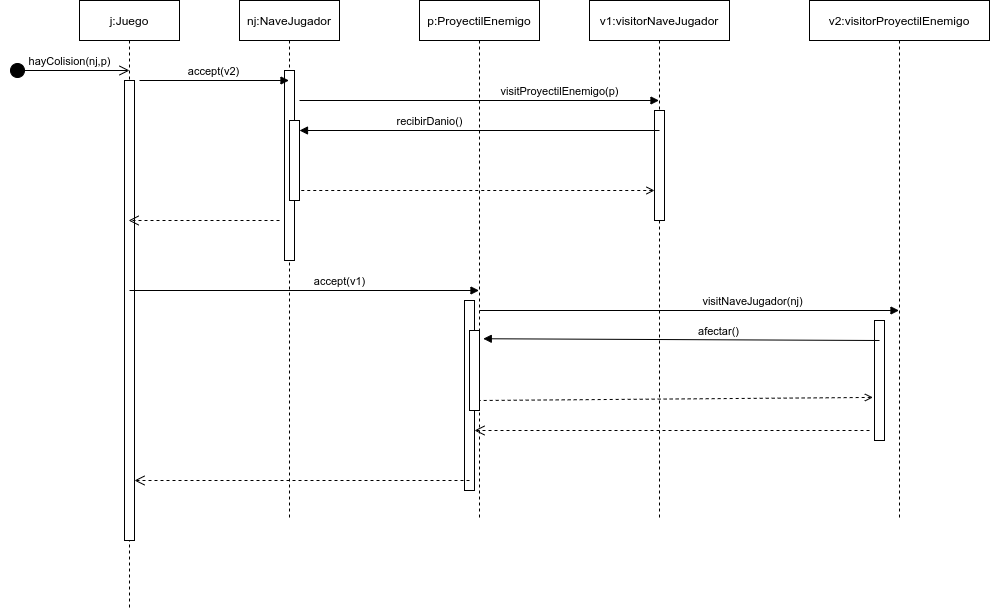

The diagram above was exported from draw.io. Its source (the exported page's mxGraphModel, read from the mxfile embedded in the PNG):
<mxGraphModel dx="1987" dy="660" grid="1" gridSize="10" guides="1" tooltips="1" connect="1" arrows="1" fold="1" page="1" pageScale="1" pageWidth="850" pageHeight="1100" math="0" shadow="0">
  <root>
    <mxCell id="0" />
    <mxCell id="1" parent="0" />
    <mxCell id="3nuBFxr9cyL0pnOWT2aG-1" value="nj:NaveJugador" style="shape=umlLifeline;perimeter=lifelinePerimeter;container=1;collapsible=0;recursiveResize=0;rounded=0;shadow=0;strokeWidth=1;" parent="1" vertex="1">
      <mxGeometry x="120" y="80" width="100" height="520" as="geometry" />
    </mxCell>
    <mxCell id="3nuBFxr9cyL0pnOWT2aG-2" value="" style="points=[];perimeter=orthogonalPerimeter;rounded=0;shadow=0;strokeWidth=1;" parent="3nuBFxr9cyL0pnOWT2aG-1" vertex="1">
      <mxGeometry x="45" y="70" width="10" height="190" as="geometry" />
    </mxCell>
    <mxCell id="3nuBFxr9cyL0pnOWT2aG-4" value="" style="points=[];perimeter=orthogonalPerimeter;rounded=0;shadow=0;strokeWidth=1;" parent="3nuBFxr9cyL0pnOWT2aG-1" vertex="1">
      <mxGeometry x="50" y="120" width="10" height="80" as="geometry" />
    </mxCell>
    <mxCell id="3nuBFxr9cyL0pnOWT2aG-5" value="p:ProyectilEnemigo" style="shape=umlLifeline;perimeter=lifelinePerimeter;container=1;collapsible=0;recursiveResize=0;rounded=0;shadow=0;strokeWidth=1;" parent="1" vertex="1">
      <mxGeometry x="300" y="80" width="120" height="520" as="geometry" />
    </mxCell>
    <mxCell id="ETHOKliZoiePKutcGbax-14" value="" style="html=1;points=[];perimeter=orthogonalPerimeter;" vertex="1" parent="3nuBFxr9cyL0pnOWT2aG-5">
      <mxGeometry x="45" y="300" width="10" height="190" as="geometry" />
    </mxCell>
    <mxCell id="ETHOKliZoiePKutcGbax-18" value="" style="html=1;points=[];perimeter=orthogonalPerimeter;" vertex="1" parent="3nuBFxr9cyL0pnOWT2aG-5">
      <mxGeometry x="50" y="330" width="10" height="80" as="geometry" />
    </mxCell>
    <mxCell id="ETHOKliZoiePKutcGbax-1" value="j:Juego" style="shape=umlLifeline;perimeter=lifelinePerimeter;whiteSpace=wrap;html=1;container=1;collapsible=0;recursiveResize=0;outlineConnect=0;" vertex="1" parent="1">
      <mxGeometry x="-40" y="80" width="100" height="610" as="geometry" />
    </mxCell>
    <mxCell id="ETHOKliZoiePKutcGbax-6" value="" style="html=1;points=[];perimeter=orthogonalPerimeter;" vertex="1" parent="ETHOKliZoiePKutcGbax-1">
      <mxGeometry x="45" y="80" width="10" height="460" as="geometry" />
    </mxCell>
    <mxCell id="ETHOKliZoiePKutcGbax-2" value="v1:visitorNaveJugador" style="shape=umlLifeline;perimeter=lifelinePerimeter;whiteSpace=wrap;html=1;container=1;collapsible=0;recursiveResize=0;outlineConnect=0;" vertex="1" parent="1">
      <mxGeometry x="470" y="80" width="140" height="520" as="geometry" />
    </mxCell>
    <mxCell id="ETHOKliZoiePKutcGbax-9" value="" style="html=1;points=[];perimeter=orthogonalPerimeter;" vertex="1" parent="ETHOKliZoiePKutcGbax-2">
      <mxGeometry x="65" y="110" width="10" height="110" as="geometry" />
    </mxCell>
    <mxCell id="ETHOKliZoiePKutcGbax-3" value="v2:visitorProyectilEnemigo" style="shape=umlLifeline;perimeter=lifelinePerimeter;whiteSpace=wrap;html=1;container=1;collapsible=0;recursiveResize=0;outlineConnect=0;" vertex="1" parent="1">
      <mxGeometry x="690" y="80" width="180" height="520" as="geometry" />
    </mxCell>
    <mxCell id="ETHOKliZoiePKutcGbax-16" value="" style="html=1;points=[];perimeter=orthogonalPerimeter;" vertex="1" parent="ETHOKliZoiePKutcGbax-3">
      <mxGeometry x="65" y="320" width="10" height="120" as="geometry" />
    </mxCell>
    <mxCell id="ETHOKliZoiePKutcGbax-5" value="hayColision(nj,p)" style="html=1;verticalAlign=bottom;startArrow=circle;startFill=1;endArrow=open;startSize=6;endSize=8;" edge="1" parent="1">
      <mxGeometry width="80" relative="1" as="geometry">
        <mxPoint x="-110" y="150" as="sourcePoint" />
        <mxPoint x="10" y="150" as="targetPoint" />
      </mxGeometry>
    </mxCell>
    <mxCell id="ETHOKliZoiePKutcGbax-7" value="accept(v2)" style="html=1;verticalAlign=bottom;endArrow=block;" edge="1" parent="1" target="3nuBFxr9cyL0pnOWT2aG-1">
      <mxGeometry width="80" relative="1" as="geometry">
        <mxPoint x="20" y="160" as="sourcePoint" />
        <mxPoint x="100" y="160" as="targetPoint" />
      </mxGeometry>
    </mxCell>
    <mxCell id="ETHOKliZoiePKutcGbax-8" value="visitProyectilEnemigo(p)" style="html=1;verticalAlign=bottom;endArrow=block;" edge="1" parent="1" target="ETHOKliZoiePKutcGbax-2">
      <mxGeometry x="0.4465" width="80" relative="1" as="geometry">
        <mxPoint x="180" y="180" as="sourcePoint" />
        <mxPoint x="260" y="180" as="targetPoint" />
        <mxPoint as="offset" />
      </mxGeometry>
    </mxCell>
    <mxCell id="ETHOKliZoiePKutcGbax-10" value="recibirDanio()" style="html=1;verticalAlign=bottom;endArrow=none;exitX=1;exitY=0.125;exitDx=0;exitDy=0;exitPerimeter=0;startArrow=block;startFill=1;endFill=0;" edge="1" parent="1" source="3nuBFxr9cyL0pnOWT2aG-4">
      <mxGeometry x="-0.2778" width="80" relative="1" as="geometry">
        <mxPoint x="460" y="210" as="sourcePoint" />
        <mxPoint x="540" y="210" as="targetPoint" />
        <mxPoint as="offset" />
      </mxGeometry>
    </mxCell>
    <mxCell id="ETHOKliZoiePKutcGbax-11" value="" style="html=1;verticalAlign=bottom;endArrow=none;dashed=1;endSize=8;startArrow=open;startFill=0;endFill=0;" edge="1" parent="1" source="ETHOKliZoiePKutcGbax-9">
      <mxGeometry relative="1" as="geometry">
        <mxPoint x="260" y="270" as="sourcePoint" />
        <mxPoint x="180" y="270" as="targetPoint" />
      </mxGeometry>
    </mxCell>
    <mxCell id="ETHOKliZoiePKutcGbax-12" value="" style="html=1;verticalAlign=bottom;endArrow=open;dashed=1;endSize=8;" edge="1" parent="1" target="ETHOKliZoiePKutcGbax-1">
      <mxGeometry x="0.1583" y="-69" relative="1" as="geometry">
        <mxPoint x="160" y="300" as="sourcePoint" />
        <mxPoint x="80" y="300" as="targetPoint" />
        <mxPoint x="1" as="offset" />
      </mxGeometry>
    </mxCell>
    <mxCell id="ETHOKliZoiePKutcGbax-13" value="accept(v1)" style="html=1;verticalAlign=bottom;endArrow=block;" edge="1" parent="1" target="3nuBFxr9cyL0pnOWT2aG-5">
      <mxGeometry x="0.2017" width="80" relative="1" as="geometry">
        <mxPoint x="10" y="370" as="sourcePoint" />
        <mxPoint x="90" y="370" as="targetPoint" />
        <mxPoint as="offset" />
      </mxGeometry>
    </mxCell>
    <mxCell id="ETHOKliZoiePKutcGbax-15" value="visitNaveJugador(nj)" style="html=1;verticalAlign=bottom;endArrow=block;" edge="1" parent="1" target="ETHOKliZoiePKutcGbax-3">
      <mxGeometry x="0.3016" width="80" relative="1" as="geometry">
        <mxPoint x="360" y="390" as="sourcePoint" />
        <mxPoint x="440" y="390" as="targetPoint" />
        <mxPoint as="offset" />
      </mxGeometry>
    </mxCell>
    <mxCell id="ETHOKliZoiePKutcGbax-19" value="afectar()" style="html=1;verticalAlign=bottom;endArrow=none;exitX=1.376;exitY=0.103;exitDx=0;exitDy=0;exitPerimeter=0;startArrow=block;startFill=1;endFill=0;" edge="1" parent="1" source="ETHOKliZoiePKutcGbax-18">
      <mxGeometry x="0.1924" y="-1" width="80" relative="1" as="geometry">
        <mxPoint x="680" y="420" as="sourcePoint" />
        <mxPoint x="760" y="420" as="targetPoint" />
        <mxPoint as="offset" />
      </mxGeometry>
    </mxCell>
    <mxCell id="ETHOKliZoiePKutcGbax-20" value="" style="html=1;verticalAlign=bottom;endArrow=none;dashed=1;endSize=8;exitX=-0.159;exitY=0.641;exitDx=0;exitDy=0;exitPerimeter=0;startArrow=open;startFill=0;endFill=0;" edge="1" parent="1" source="ETHOKliZoiePKutcGbax-16">
      <mxGeometry x="-0.1696" y="-8" relative="1" as="geometry">
        <mxPoint x="440" y="480" as="sourcePoint" />
        <mxPoint x="360" y="480" as="targetPoint" />
        <mxPoint as="offset" />
      </mxGeometry>
    </mxCell>
    <mxCell id="ETHOKliZoiePKutcGbax-22" value="" style="html=1;verticalAlign=bottom;endArrow=open;dashed=1;endSize=8;" edge="1" parent="1" target="ETHOKliZoiePKutcGbax-14">
      <mxGeometry x="-0.1392" relative="1" as="geometry">
        <mxPoint x="750" y="510" as="sourcePoint" />
        <mxPoint x="670" y="510" as="targetPoint" />
        <mxPoint as="offset" />
      </mxGeometry>
    </mxCell>
    <mxCell id="ETHOKliZoiePKutcGbax-23" value="" style="html=1;verticalAlign=bottom;endArrow=open;dashed=1;endSize=8;" edge="1" parent="1" target="ETHOKliZoiePKutcGbax-6">
      <mxGeometry relative="1" as="geometry">
        <mxPoint x="350" y="560" as="sourcePoint" />
        <mxPoint x="270" y="560" as="targetPoint" />
      </mxGeometry>
    </mxCell>
  </root>
</mxGraphModel>